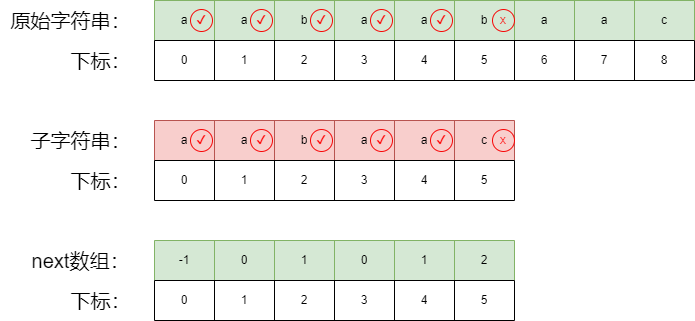

The diagram above was exported from draw.io. Its source (the exported page's mxGraphModel, read from the mxfile embedded in the PNG):
<mxGraphModel dx="2074" dy="1116" grid="1" gridSize="10" guides="1" tooltips="1" connect="1" arrows="1" fold="1" page="1" pageScale="1" pageWidth="827" pageHeight="1169" math="0" shadow="0">
  <root>
    <mxCell id="0" />
    <mxCell id="1" parent="0" />
    <mxCell id="6vN8plJuSe_2zkYnnoCH-1" value="" style="shape=table;startSize=0;container=1;collapsible=0;childLayout=tableLayout;fillColor=#d5e8d4;strokeColor=#82b366;" vertex="1" parent="1">
      <mxGeometry x="314" y="130" width="540" height="40" as="geometry" />
    </mxCell>
    <mxCell id="6vN8plJuSe_2zkYnnoCH-2" value="" style="shape=tableRow;horizontal=0;startSize=0;swimlaneHead=0;swimlaneBody=0;strokeColor=inherit;top=0;left=0;bottom=0;right=0;collapsible=0;dropTarget=0;fillColor=none;points=[[0,0.5],[1,0.5]];portConstraint=eastwest;" vertex="1" parent="6vN8plJuSe_2zkYnnoCH-1">
      <mxGeometry width="540" height="40" as="geometry" />
    </mxCell>
    <mxCell id="6vN8plJuSe_2zkYnnoCH-3" value="a" style="shape=partialRectangle;html=1;whiteSpace=wrap;connectable=0;strokeColor=inherit;overflow=hidden;fillColor=none;top=0;left=0;bottom=0;right=0;pointerEvents=1;" vertex="1" parent="6vN8plJuSe_2zkYnnoCH-2">
      <mxGeometry width="60" height="40" as="geometry">
        <mxRectangle width="60" height="40" as="alternateBounds" />
      </mxGeometry>
    </mxCell>
    <mxCell id="6vN8plJuSe_2zkYnnoCH-4" value="a" style="shape=partialRectangle;html=1;whiteSpace=wrap;connectable=0;strokeColor=inherit;overflow=hidden;fillColor=none;top=0;left=0;bottom=0;right=0;pointerEvents=1;" vertex="1" parent="6vN8plJuSe_2zkYnnoCH-2">
      <mxGeometry x="60" width="60" height="40" as="geometry">
        <mxRectangle width="60" height="40" as="alternateBounds" />
      </mxGeometry>
    </mxCell>
    <mxCell id="6vN8plJuSe_2zkYnnoCH-5" value="b" style="shape=partialRectangle;html=1;whiteSpace=wrap;connectable=0;strokeColor=inherit;overflow=hidden;fillColor=none;top=0;left=0;bottom=0;right=0;pointerEvents=1;" vertex="1" parent="6vN8plJuSe_2zkYnnoCH-2">
      <mxGeometry x="120" width="60" height="40" as="geometry">
        <mxRectangle width="60" height="40" as="alternateBounds" />
      </mxGeometry>
    </mxCell>
    <mxCell id="6vN8plJuSe_2zkYnnoCH-6" value="a" style="shape=partialRectangle;html=1;whiteSpace=wrap;connectable=0;strokeColor=inherit;overflow=hidden;fillColor=none;top=0;left=0;bottom=0;right=0;pointerEvents=1;" vertex="1" parent="6vN8plJuSe_2zkYnnoCH-2">
      <mxGeometry x="180" width="60" height="40" as="geometry">
        <mxRectangle width="60" height="40" as="alternateBounds" />
      </mxGeometry>
    </mxCell>
    <mxCell id="6vN8plJuSe_2zkYnnoCH-7" value="a" style="shape=partialRectangle;html=1;whiteSpace=wrap;connectable=0;strokeColor=inherit;overflow=hidden;fillColor=none;top=0;left=0;bottom=0;right=0;pointerEvents=1;" vertex="1" parent="6vN8plJuSe_2zkYnnoCH-2">
      <mxGeometry x="240" width="60" height="40" as="geometry">
        <mxRectangle width="60" height="40" as="alternateBounds" />
      </mxGeometry>
    </mxCell>
    <mxCell id="6vN8plJuSe_2zkYnnoCH-8" value="b" style="shape=partialRectangle;html=1;whiteSpace=wrap;connectable=0;strokeColor=inherit;overflow=hidden;fillColor=none;top=0;left=0;bottom=0;right=0;pointerEvents=1;" vertex="1" parent="6vN8plJuSe_2zkYnnoCH-2">
      <mxGeometry x="300" width="60" height="40" as="geometry">
        <mxRectangle width="60" height="40" as="alternateBounds" />
      </mxGeometry>
    </mxCell>
    <mxCell id="6vN8plJuSe_2zkYnnoCH-9" value="a" style="shape=partialRectangle;html=1;whiteSpace=wrap;connectable=0;strokeColor=inherit;overflow=hidden;fillColor=none;top=0;left=0;bottom=0;right=0;pointerEvents=1;" vertex="1" parent="6vN8plJuSe_2zkYnnoCH-2">
      <mxGeometry x="360" width="60" height="40" as="geometry">
        <mxRectangle width="60" height="40" as="alternateBounds" />
      </mxGeometry>
    </mxCell>
    <mxCell id="6vN8plJuSe_2zkYnnoCH-10" value="a" style="shape=partialRectangle;html=1;whiteSpace=wrap;connectable=0;strokeColor=inherit;overflow=hidden;fillColor=none;top=0;left=0;bottom=0;right=0;pointerEvents=1;" vertex="1" parent="6vN8plJuSe_2zkYnnoCH-2">
      <mxGeometry x="420" width="60" height="40" as="geometry">
        <mxRectangle width="60" height="40" as="alternateBounds" />
      </mxGeometry>
    </mxCell>
    <mxCell id="6vN8plJuSe_2zkYnnoCH-11" value="c" style="shape=partialRectangle;html=1;whiteSpace=wrap;connectable=0;strokeColor=inherit;overflow=hidden;fillColor=none;top=0;left=0;bottom=0;right=0;pointerEvents=1;" vertex="1" parent="6vN8plJuSe_2zkYnnoCH-2">
      <mxGeometry x="480" width="60" height="40" as="geometry">
        <mxRectangle width="60" height="40" as="alternateBounds" />
      </mxGeometry>
    </mxCell>
    <mxCell id="6vN8plJuSe_2zkYnnoCH-12" value="" style="shape=table;startSize=0;container=1;collapsible=0;childLayout=tableLayout;fillColor=#f8cecc;strokeColor=#b85450;" vertex="1" parent="1">
      <mxGeometry x="314" y="250" width="360" height="40" as="geometry" />
    </mxCell>
    <mxCell id="6vN8plJuSe_2zkYnnoCH-13" value="" style="shape=tableRow;horizontal=0;startSize=0;swimlaneHead=0;swimlaneBody=0;strokeColor=inherit;top=0;left=0;bottom=0;right=0;collapsible=0;dropTarget=0;fillColor=none;points=[[0,0.5],[1,0.5]];portConstraint=eastwest;" vertex="1" parent="6vN8plJuSe_2zkYnnoCH-12">
      <mxGeometry width="360" height="40" as="geometry" />
    </mxCell>
    <mxCell id="6vN8plJuSe_2zkYnnoCH-14" value="a" style="shape=partialRectangle;html=1;whiteSpace=wrap;connectable=0;strokeColor=inherit;overflow=hidden;fillColor=none;top=0;left=0;bottom=0;right=0;pointerEvents=1;" vertex="1" parent="6vN8plJuSe_2zkYnnoCH-13">
      <mxGeometry width="60" height="40" as="geometry">
        <mxRectangle width="60" height="40" as="alternateBounds" />
      </mxGeometry>
    </mxCell>
    <mxCell id="6vN8plJuSe_2zkYnnoCH-15" value="a" style="shape=partialRectangle;html=1;whiteSpace=wrap;connectable=0;strokeColor=inherit;overflow=hidden;fillColor=none;top=0;left=0;bottom=0;right=0;pointerEvents=1;" vertex="1" parent="6vN8plJuSe_2zkYnnoCH-13">
      <mxGeometry x="60" width="60" height="40" as="geometry">
        <mxRectangle width="60" height="40" as="alternateBounds" />
      </mxGeometry>
    </mxCell>
    <mxCell id="6vN8plJuSe_2zkYnnoCH-16" value="b" style="shape=partialRectangle;html=1;whiteSpace=wrap;connectable=0;strokeColor=inherit;overflow=hidden;fillColor=none;top=0;left=0;bottom=0;right=0;pointerEvents=1;" vertex="1" parent="6vN8plJuSe_2zkYnnoCH-13">
      <mxGeometry x="120" width="60" height="40" as="geometry">
        <mxRectangle width="60" height="40" as="alternateBounds" />
      </mxGeometry>
    </mxCell>
    <mxCell id="6vN8plJuSe_2zkYnnoCH-17" value="a" style="shape=partialRectangle;html=1;whiteSpace=wrap;connectable=0;strokeColor=inherit;overflow=hidden;fillColor=none;top=0;left=0;bottom=0;right=0;pointerEvents=1;" vertex="1" parent="6vN8plJuSe_2zkYnnoCH-13">
      <mxGeometry x="180" width="60" height="40" as="geometry">
        <mxRectangle width="60" height="40" as="alternateBounds" />
      </mxGeometry>
    </mxCell>
    <mxCell id="6vN8plJuSe_2zkYnnoCH-18" value="a" style="shape=partialRectangle;html=1;whiteSpace=wrap;connectable=0;strokeColor=inherit;overflow=hidden;fillColor=none;top=0;left=0;bottom=0;right=0;pointerEvents=1;" vertex="1" parent="6vN8plJuSe_2zkYnnoCH-13">
      <mxGeometry x="240" width="60" height="40" as="geometry">
        <mxRectangle width="60" height="40" as="alternateBounds" />
      </mxGeometry>
    </mxCell>
    <mxCell id="6vN8plJuSe_2zkYnnoCH-19" value="c" style="shape=partialRectangle;html=1;whiteSpace=wrap;connectable=0;strokeColor=inherit;overflow=hidden;fillColor=none;top=0;left=0;bottom=0;right=0;pointerEvents=1;" vertex="1" parent="6vN8plJuSe_2zkYnnoCH-13">
      <mxGeometry x="300" width="60" height="40" as="geometry">
        <mxRectangle width="60" height="40" as="alternateBounds" />
      </mxGeometry>
    </mxCell>
    <mxCell id="6vN8plJuSe_2zkYnnoCH-20" value="" style="shape=table;startSize=0;container=1;collapsible=0;childLayout=tableLayout;" vertex="1" parent="1">
      <mxGeometry x="314" y="170" width="540" height="40" as="geometry" />
    </mxCell>
    <mxCell id="6vN8plJuSe_2zkYnnoCH-21" value="" style="shape=tableRow;horizontal=0;startSize=0;swimlaneHead=0;swimlaneBody=0;strokeColor=inherit;top=0;left=0;bottom=0;right=0;collapsible=0;dropTarget=0;fillColor=none;points=[[0,0.5],[1,0.5]];portConstraint=eastwest;" vertex="1" parent="6vN8plJuSe_2zkYnnoCH-20">
      <mxGeometry width="540" height="40" as="geometry" />
    </mxCell>
    <mxCell id="6vN8plJuSe_2zkYnnoCH-22" value="0" style="shape=partialRectangle;html=1;whiteSpace=wrap;connectable=0;strokeColor=inherit;overflow=hidden;fillColor=none;top=0;left=0;bottom=0;right=0;pointerEvents=1;" vertex="1" parent="6vN8plJuSe_2zkYnnoCH-21">
      <mxGeometry width="60" height="40" as="geometry">
        <mxRectangle width="60" height="40" as="alternateBounds" />
      </mxGeometry>
    </mxCell>
    <mxCell id="6vN8plJuSe_2zkYnnoCH-23" value="1" style="shape=partialRectangle;html=1;whiteSpace=wrap;connectable=0;strokeColor=inherit;overflow=hidden;fillColor=none;top=0;left=0;bottom=0;right=0;pointerEvents=1;" vertex="1" parent="6vN8plJuSe_2zkYnnoCH-21">
      <mxGeometry x="60" width="60" height="40" as="geometry">
        <mxRectangle width="60" height="40" as="alternateBounds" />
      </mxGeometry>
    </mxCell>
    <mxCell id="6vN8plJuSe_2zkYnnoCH-24" value="2" style="shape=partialRectangle;html=1;whiteSpace=wrap;connectable=0;strokeColor=inherit;overflow=hidden;fillColor=none;top=0;left=0;bottom=0;right=0;pointerEvents=1;" vertex="1" parent="6vN8plJuSe_2zkYnnoCH-21">
      <mxGeometry x="120" width="60" height="40" as="geometry">
        <mxRectangle width="60" height="40" as="alternateBounds" />
      </mxGeometry>
    </mxCell>
    <mxCell id="6vN8plJuSe_2zkYnnoCH-25" value="3" style="shape=partialRectangle;html=1;whiteSpace=wrap;connectable=0;strokeColor=inherit;overflow=hidden;fillColor=none;top=0;left=0;bottom=0;right=0;pointerEvents=1;" vertex="1" parent="6vN8plJuSe_2zkYnnoCH-21">
      <mxGeometry x="180" width="60" height="40" as="geometry">
        <mxRectangle width="60" height="40" as="alternateBounds" />
      </mxGeometry>
    </mxCell>
    <mxCell id="6vN8plJuSe_2zkYnnoCH-26" value="4" style="shape=partialRectangle;html=1;whiteSpace=wrap;connectable=0;strokeColor=inherit;overflow=hidden;fillColor=none;top=0;left=0;bottom=0;right=0;pointerEvents=1;" vertex="1" parent="6vN8plJuSe_2zkYnnoCH-21">
      <mxGeometry x="240" width="60" height="40" as="geometry">
        <mxRectangle width="60" height="40" as="alternateBounds" />
      </mxGeometry>
    </mxCell>
    <mxCell id="6vN8plJuSe_2zkYnnoCH-27" value="5" style="shape=partialRectangle;html=1;whiteSpace=wrap;connectable=0;strokeColor=inherit;overflow=hidden;fillColor=none;top=0;left=0;bottom=0;right=0;pointerEvents=1;" vertex="1" parent="6vN8plJuSe_2zkYnnoCH-21">
      <mxGeometry x="300" width="60" height="40" as="geometry">
        <mxRectangle width="60" height="40" as="alternateBounds" />
      </mxGeometry>
    </mxCell>
    <mxCell id="6vN8plJuSe_2zkYnnoCH-28" value="6" style="shape=partialRectangle;html=1;whiteSpace=wrap;connectable=0;strokeColor=inherit;overflow=hidden;fillColor=none;top=0;left=0;bottom=0;right=0;pointerEvents=1;" vertex="1" parent="6vN8plJuSe_2zkYnnoCH-21">
      <mxGeometry x="360" width="60" height="40" as="geometry">
        <mxRectangle width="60" height="40" as="alternateBounds" />
      </mxGeometry>
    </mxCell>
    <mxCell id="6vN8plJuSe_2zkYnnoCH-29" value="7" style="shape=partialRectangle;html=1;whiteSpace=wrap;connectable=0;strokeColor=inherit;overflow=hidden;fillColor=none;top=0;left=0;bottom=0;right=0;pointerEvents=1;" vertex="1" parent="6vN8plJuSe_2zkYnnoCH-21">
      <mxGeometry x="420" width="60" height="40" as="geometry">
        <mxRectangle width="60" height="40" as="alternateBounds" />
      </mxGeometry>
    </mxCell>
    <mxCell id="6vN8plJuSe_2zkYnnoCH-30" value="8" style="shape=partialRectangle;html=1;whiteSpace=wrap;connectable=0;strokeColor=inherit;overflow=hidden;fillColor=none;top=0;left=0;bottom=0;right=0;pointerEvents=1;" vertex="1" parent="6vN8plJuSe_2zkYnnoCH-21">
      <mxGeometry x="480" width="60" height="40" as="geometry">
        <mxRectangle width="60" height="40" as="alternateBounds" />
      </mxGeometry>
    </mxCell>
    <mxCell id="6vN8plJuSe_2zkYnnoCH-31" value="" style="shape=table;startSize=0;container=1;collapsible=0;childLayout=tableLayout;" vertex="1" parent="1">
      <mxGeometry x="314" y="290" width="360" height="40" as="geometry" />
    </mxCell>
    <mxCell id="6vN8plJuSe_2zkYnnoCH-32" value="" style="shape=tableRow;horizontal=0;startSize=0;swimlaneHead=0;swimlaneBody=0;strokeColor=inherit;top=0;left=0;bottom=0;right=0;collapsible=0;dropTarget=0;fillColor=none;points=[[0,0.5],[1,0.5]];portConstraint=eastwest;" vertex="1" parent="6vN8plJuSe_2zkYnnoCH-31">
      <mxGeometry width="360" height="40" as="geometry" />
    </mxCell>
    <mxCell id="6vN8plJuSe_2zkYnnoCH-33" value="0" style="shape=partialRectangle;html=1;whiteSpace=wrap;connectable=0;strokeColor=inherit;overflow=hidden;fillColor=none;top=0;left=0;bottom=0;right=0;pointerEvents=1;" vertex="1" parent="6vN8plJuSe_2zkYnnoCH-32">
      <mxGeometry width="60" height="40" as="geometry">
        <mxRectangle width="60" height="40" as="alternateBounds" />
      </mxGeometry>
    </mxCell>
    <mxCell id="6vN8plJuSe_2zkYnnoCH-34" value="1" style="shape=partialRectangle;html=1;whiteSpace=wrap;connectable=0;strokeColor=inherit;overflow=hidden;fillColor=none;top=0;left=0;bottom=0;right=0;pointerEvents=1;" vertex="1" parent="6vN8plJuSe_2zkYnnoCH-32">
      <mxGeometry x="60" width="60" height="40" as="geometry">
        <mxRectangle width="60" height="40" as="alternateBounds" />
      </mxGeometry>
    </mxCell>
    <mxCell id="6vN8plJuSe_2zkYnnoCH-35" value="2" style="shape=partialRectangle;html=1;whiteSpace=wrap;connectable=0;strokeColor=inherit;overflow=hidden;fillColor=none;top=0;left=0;bottom=0;right=0;pointerEvents=1;" vertex="1" parent="6vN8plJuSe_2zkYnnoCH-32">
      <mxGeometry x="120" width="60" height="40" as="geometry">
        <mxRectangle width="60" height="40" as="alternateBounds" />
      </mxGeometry>
    </mxCell>
    <mxCell id="6vN8plJuSe_2zkYnnoCH-36" value="3" style="shape=partialRectangle;html=1;whiteSpace=wrap;connectable=0;strokeColor=inherit;overflow=hidden;fillColor=none;top=0;left=0;bottom=0;right=0;pointerEvents=1;" vertex="1" parent="6vN8plJuSe_2zkYnnoCH-32">
      <mxGeometry x="180" width="60" height="40" as="geometry">
        <mxRectangle width="60" height="40" as="alternateBounds" />
      </mxGeometry>
    </mxCell>
    <mxCell id="6vN8plJuSe_2zkYnnoCH-37" value="4" style="shape=partialRectangle;html=1;whiteSpace=wrap;connectable=0;strokeColor=inherit;overflow=hidden;fillColor=none;top=0;left=0;bottom=0;right=0;pointerEvents=1;" vertex="1" parent="6vN8plJuSe_2zkYnnoCH-32">
      <mxGeometry x="240" width="60" height="40" as="geometry">
        <mxRectangle width="60" height="40" as="alternateBounds" />
      </mxGeometry>
    </mxCell>
    <mxCell id="6vN8plJuSe_2zkYnnoCH-38" value="5" style="shape=partialRectangle;html=1;whiteSpace=wrap;connectable=0;strokeColor=inherit;overflow=hidden;fillColor=none;top=0;left=0;bottom=0;right=0;pointerEvents=1;" vertex="1" parent="6vN8plJuSe_2zkYnnoCH-32">
      <mxGeometry x="300" width="60" height="40" as="geometry">
        <mxRectangle width="60" height="40" as="alternateBounds" />
      </mxGeometry>
    </mxCell>
    <mxCell id="6vN8plJuSe_2zkYnnoCH-39" value="&lt;font style=&quot;font-size: 20px;&quot;&gt;原始字符串：&lt;/font&gt;" style="text;html=1;align=center;verticalAlign=middle;resizable=0;points=[];autosize=1;strokeColor=none;fillColor=none;" vertex="1" parent="1">
      <mxGeometry x="160" y="130" width="140" height="40" as="geometry" />
    </mxCell>
    <mxCell id="6vN8plJuSe_2zkYnnoCH-40" value="&lt;font style=&quot;font-size: 20px;&quot;&gt;下标：&lt;/font&gt;" style="text;html=1;align=center;verticalAlign=middle;resizable=0;points=[];autosize=1;strokeColor=none;fillColor=none;" vertex="1" parent="1">
      <mxGeometry x="220" y="170" width="80" height="40" as="geometry" />
    </mxCell>
    <mxCell id="6vN8plJuSe_2zkYnnoCH-41" value="&lt;font style=&quot;font-size: 20px;&quot;&gt;子字符串：&lt;/font&gt;" style="text;html=1;align=center;verticalAlign=middle;resizable=0;points=[];autosize=1;strokeColor=none;fillColor=none;" vertex="1" parent="1">
      <mxGeometry x="180" y="250" width="120" height="40" as="geometry" />
    </mxCell>
    <mxCell id="6vN8plJuSe_2zkYnnoCH-42" value="&lt;font style=&quot;font-size: 20px;&quot;&gt;下标：&lt;/font&gt;" style="text;html=1;align=center;verticalAlign=middle;resizable=0;points=[];autosize=1;strokeColor=none;fillColor=none;" vertex="1" parent="1">
      <mxGeometry x="220" y="290" width="80" height="40" as="geometry" />
    </mxCell>
    <mxCell id="6vN8plJuSe_2zkYnnoCH-43" value="" style="shape=table;startSize=0;container=1;collapsible=0;childLayout=tableLayout;fillColor=#d5e8d4;strokeColor=#82b366;" vertex="1" parent="1">
      <mxGeometry x="314" y="370" width="360" height="40" as="geometry" />
    </mxCell>
    <mxCell id="6vN8plJuSe_2zkYnnoCH-44" value="" style="shape=tableRow;horizontal=0;startSize=0;swimlaneHead=0;swimlaneBody=0;strokeColor=inherit;top=0;left=0;bottom=0;right=0;collapsible=0;dropTarget=0;fillColor=none;points=[[0,0.5],[1,0.5]];portConstraint=eastwest;" vertex="1" parent="6vN8plJuSe_2zkYnnoCH-43">
      <mxGeometry width="360" height="40" as="geometry" />
    </mxCell>
    <mxCell id="6vN8plJuSe_2zkYnnoCH-45" value="-1" style="shape=partialRectangle;html=1;whiteSpace=wrap;connectable=0;strokeColor=inherit;overflow=hidden;fillColor=none;top=0;left=0;bottom=0;right=0;pointerEvents=1;" vertex="1" parent="6vN8plJuSe_2zkYnnoCH-44">
      <mxGeometry width="60" height="40" as="geometry">
        <mxRectangle width="60" height="40" as="alternateBounds" />
      </mxGeometry>
    </mxCell>
    <mxCell id="6vN8plJuSe_2zkYnnoCH-46" value="0" style="shape=partialRectangle;html=1;whiteSpace=wrap;connectable=0;strokeColor=inherit;overflow=hidden;fillColor=none;top=0;left=0;bottom=0;right=0;pointerEvents=1;" vertex="1" parent="6vN8plJuSe_2zkYnnoCH-44">
      <mxGeometry x="60" width="60" height="40" as="geometry">
        <mxRectangle width="60" height="40" as="alternateBounds" />
      </mxGeometry>
    </mxCell>
    <mxCell id="6vN8plJuSe_2zkYnnoCH-47" value="1" style="shape=partialRectangle;html=1;whiteSpace=wrap;connectable=0;strokeColor=inherit;overflow=hidden;fillColor=none;top=0;left=0;bottom=0;right=0;pointerEvents=1;" vertex="1" parent="6vN8plJuSe_2zkYnnoCH-44">
      <mxGeometry x="120" width="60" height="40" as="geometry">
        <mxRectangle width="60" height="40" as="alternateBounds" />
      </mxGeometry>
    </mxCell>
    <mxCell id="6vN8plJuSe_2zkYnnoCH-48" value="0" style="shape=partialRectangle;html=1;whiteSpace=wrap;connectable=0;strokeColor=inherit;overflow=hidden;fillColor=none;top=0;left=0;bottom=0;right=0;pointerEvents=1;" vertex="1" parent="6vN8plJuSe_2zkYnnoCH-44">
      <mxGeometry x="180" width="60" height="40" as="geometry">
        <mxRectangle width="60" height="40" as="alternateBounds" />
      </mxGeometry>
    </mxCell>
    <mxCell id="6vN8plJuSe_2zkYnnoCH-49" value="1" style="shape=partialRectangle;html=1;whiteSpace=wrap;connectable=0;strokeColor=inherit;overflow=hidden;fillColor=none;top=0;left=0;bottom=0;right=0;pointerEvents=1;" vertex="1" parent="6vN8plJuSe_2zkYnnoCH-44">
      <mxGeometry x="240" width="60" height="40" as="geometry">
        <mxRectangle width="60" height="40" as="alternateBounds" />
      </mxGeometry>
    </mxCell>
    <mxCell id="6vN8plJuSe_2zkYnnoCH-50" value="2" style="shape=partialRectangle;html=1;whiteSpace=wrap;connectable=0;strokeColor=inherit;overflow=hidden;fillColor=none;top=0;left=0;bottom=0;right=0;pointerEvents=1;" vertex="1" parent="6vN8plJuSe_2zkYnnoCH-44">
      <mxGeometry x="300" width="60" height="40" as="geometry">
        <mxRectangle width="60" height="40" as="alternateBounds" />
      </mxGeometry>
    </mxCell>
    <mxCell id="6vN8plJuSe_2zkYnnoCH-51" value="" style="shape=table;startSize=0;container=1;collapsible=0;childLayout=tableLayout;" vertex="1" parent="1">
      <mxGeometry x="314" y="410" width="360" height="40" as="geometry" />
    </mxCell>
    <mxCell id="6vN8plJuSe_2zkYnnoCH-52" value="" style="shape=tableRow;horizontal=0;startSize=0;swimlaneHead=0;swimlaneBody=0;strokeColor=inherit;top=0;left=0;bottom=0;right=0;collapsible=0;dropTarget=0;fillColor=none;points=[[0,0.5],[1,0.5]];portConstraint=eastwest;" vertex="1" parent="6vN8plJuSe_2zkYnnoCH-51">
      <mxGeometry width="360" height="40" as="geometry" />
    </mxCell>
    <mxCell id="6vN8plJuSe_2zkYnnoCH-53" value="0" style="shape=partialRectangle;html=1;whiteSpace=wrap;connectable=0;strokeColor=inherit;overflow=hidden;fillColor=none;top=0;left=0;bottom=0;right=0;pointerEvents=1;" vertex="1" parent="6vN8plJuSe_2zkYnnoCH-52">
      <mxGeometry width="60" height="40" as="geometry">
        <mxRectangle width="60" height="40" as="alternateBounds" />
      </mxGeometry>
    </mxCell>
    <mxCell id="6vN8plJuSe_2zkYnnoCH-54" value="1" style="shape=partialRectangle;html=1;whiteSpace=wrap;connectable=0;strokeColor=inherit;overflow=hidden;fillColor=none;top=0;left=0;bottom=0;right=0;pointerEvents=1;" vertex="1" parent="6vN8plJuSe_2zkYnnoCH-52">
      <mxGeometry x="60" width="60" height="40" as="geometry">
        <mxRectangle width="60" height="40" as="alternateBounds" />
      </mxGeometry>
    </mxCell>
    <mxCell id="6vN8plJuSe_2zkYnnoCH-55" value="2" style="shape=partialRectangle;html=1;whiteSpace=wrap;connectable=0;strokeColor=inherit;overflow=hidden;fillColor=none;top=0;left=0;bottom=0;right=0;pointerEvents=1;" vertex="1" parent="6vN8plJuSe_2zkYnnoCH-52">
      <mxGeometry x="120" width="60" height="40" as="geometry">
        <mxRectangle width="60" height="40" as="alternateBounds" />
      </mxGeometry>
    </mxCell>
    <mxCell id="6vN8plJuSe_2zkYnnoCH-56" value="3" style="shape=partialRectangle;html=1;whiteSpace=wrap;connectable=0;strokeColor=inherit;overflow=hidden;fillColor=none;top=0;left=0;bottom=0;right=0;pointerEvents=1;" vertex="1" parent="6vN8plJuSe_2zkYnnoCH-52">
      <mxGeometry x="180" width="60" height="40" as="geometry">
        <mxRectangle width="60" height="40" as="alternateBounds" />
      </mxGeometry>
    </mxCell>
    <mxCell id="6vN8plJuSe_2zkYnnoCH-57" value="4" style="shape=partialRectangle;html=1;whiteSpace=wrap;connectable=0;strokeColor=inherit;overflow=hidden;fillColor=none;top=0;left=0;bottom=0;right=0;pointerEvents=1;" vertex="1" parent="6vN8plJuSe_2zkYnnoCH-52">
      <mxGeometry x="240" width="60" height="40" as="geometry">
        <mxRectangle width="60" height="40" as="alternateBounds" />
      </mxGeometry>
    </mxCell>
    <mxCell id="6vN8plJuSe_2zkYnnoCH-58" value="5" style="shape=partialRectangle;html=1;whiteSpace=wrap;connectable=0;strokeColor=inherit;overflow=hidden;fillColor=none;top=0;left=0;bottom=0;right=0;pointerEvents=1;" vertex="1" parent="6vN8plJuSe_2zkYnnoCH-52">
      <mxGeometry x="300" width="60" height="40" as="geometry">
        <mxRectangle width="60" height="40" as="alternateBounds" />
      </mxGeometry>
    </mxCell>
    <mxCell id="6vN8plJuSe_2zkYnnoCH-59" value="&lt;font style=&quot;font-size: 20px;&quot;&gt;next数组：&lt;/font&gt;" style="text;html=1;align=center;verticalAlign=middle;resizable=0;points=[];autosize=1;strokeColor=none;fillColor=none;" vertex="1" parent="1">
      <mxGeometry x="180" y="370" width="120" height="40" as="geometry" />
    </mxCell>
    <mxCell id="6vN8plJuSe_2zkYnnoCH-60" value="&lt;font style=&quot;font-size: 20px;&quot;&gt;下标：&lt;/font&gt;" style="text;html=1;align=center;verticalAlign=middle;resizable=0;points=[];autosize=1;strokeColor=none;fillColor=none;" vertex="1" parent="1">
      <mxGeometry x="220" y="410" width="80" height="40" as="geometry" />
    </mxCell>
    <mxCell id="6vN8plJuSe_2zkYnnoCH-61" value="&lt;font color=&quot;#ff0000&quot;&gt;✔&lt;/font&gt;" style="ellipse;whiteSpace=wrap;html=1;aspect=fixed;strokeColor=#f70808;fillColor=none;" vertex="1" parent="1">
      <mxGeometry x="350" y="259" width="22" height="22" as="geometry" />
    </mxCell>
    <mxCell id="6vN8plJuSe_2zkYnnoCH-64" value="&lt;font color=&quot;#ff0000&quot;&gt;✔&lt;/font&gt;" style="ellipse;whiteSpace=wrap;html=1;aspect=fixed;strokeColor=#f70808;fillColor=none;" vertex="1" parent="1">
      <mxGeometry x="350" y="139" width="22" height="22" as="geometry" />
    </mxCell>
    <mxCell id="6vN8plJuSe_2zkYnnoCH-66" value="&lt;font color=&quot;#ff0000&quot;&gt;✔&lt;/font&gt;" style="ellipse;whiteSpace=wrap;html=1;aspect=fixed;strokeColor=#f70808;fillColor=none;" vertex="1" parent="1">
      <mxGeometry x="410" y="139" width="22" height="22" as="geometry" />
    </mxCell>
    <mxCell id="6vN8plJuSe_2zkYnnoCH-71" value="&lt;font color=&quot;#ff0000&quot;&gt;✔&lt;/font&gt;" style="ellipse;whiteSpace=wrap;html=1;aspect=fixed;strokeColor=#f70808;fillColor=none;" vertex="1" parent="1">
      <mxGeometry x="410" y="259" width="22" height="22" as="geometry" />
    </mxCell>
    <mxCell id="6vN8plJuSe_2zkYnnoCH-72" value="&lt;font color=&quot;#ff0000&quot;&gt;✔&lt;/font&gt;" style="ellipse;whiteSpace=wrap;html=1;aspect=fixed;strokeColor=#f70808;fillColor=none;" vertex="1" parent="1">
      <mxGeometry x="470" y="139" width="22" height="22" as="geometry" />
    </mxCell>
    <mxCell id="6vN8plJuSe_2zkYnnoCH-73" value="&lt;font color=&quot;#ff0000&quot;&gt;x&lt;/font&gt;" style="ellipse;whiteSpace=wrap;html=1;aspect=fixed;strokeColor=#f70808;fillColor=none;" vertex="1" parent="1">
      <mxGeometry x="652" y="139" width="22" height="22" as="geometry" />
    </mxCell>
    <mxCell id="6vN8plJuSe_2zkYnnoCH-75" value="&lt;font color=&quot;#ff0000&quot;&gt;✔&lt;/font&gt;" style="ellipse;whiteSpace=wrap;html=1;aspect=fixed;strokeColor=#f70808;fillColor=none;" vertex="1" parent="1">
      <mxGeometry x="470" y="259" width="22" height="22" as="geometry" />
    </mxCell>
    <mxCell id="6vN8plJuSe_2zkYnnoCH-76" value="&lt;font color=&quot;#ff0000&quot;&gt;✔&lt;/font&gt;" style="ellipse;whiteSpace=wrap;html=1;aspect=fixed;strokeColor=#f70808;fillColor=none;" vertex="1" parent="1">
      <mxGeometry x="530" y="139" width="22" height="22" as="geometry" />
    </mxCell>
    <mxCell id="6vN8plJuSe_2zkYnnoCH-77" value="&lt;font color=&quot;#ff0000&quot;&gt;✔&lt;/font&gt;" style="ellipse;whiteSpace=wrap;html=1;aspect=fixed;strokeColor=#f70808;fillColor=none;" vertex="1" parent="1">
      <mxGeometry x="530" y="259" width="22" height="22" as="geometry" />
    </mxCell>
    <mxCell id="6vN8plJuSe_2zkYnnoCH-78" value="&lt;font color=&quot;#ff0000&quot;&gt;✔&lt;/font&gt;" style="ellipse;whiteSpace=wrap;html=1;aspect=fixed;strokeColor=#f70808;fillColor=none;" vertex="1" parent="1">
      <mxGeometry x="590" y="139" width="22" height="22" as="geometry" />
    </mxCell>
    <mxCell id="6vN8plJuSe_2zkYnnoCH-79" value="&lt;font color=&quot;#ff0000&quot;&gt;✔&lt;/font&gt;" style="ellipse;whiteSpace=wrap;html=1;aspect=fixed;strokeColor=#f70808;fillColor=none;" vertex="1" parent="1">
      <mxGeometry x="590" y="259" width="22" height="22" as="geometry" />
    </mxCell>
    <mxCell id="6vN8plJuSe_2zkYnnoCH-80" value="&lt;font color=&quot;#ff0000&quot;&gt;x&lt;/font&gt;" style="ellipse;whiteSpace=wrap;html=1;aspect=fixed;strokeColor=#f70808;fillColor=none;" vertex="1" parent="1">
      <mxGeometry x="652" y="259" width="22" height="22" as="geometry" />
    </mxCell>
  </root>
</mxGraphModel>